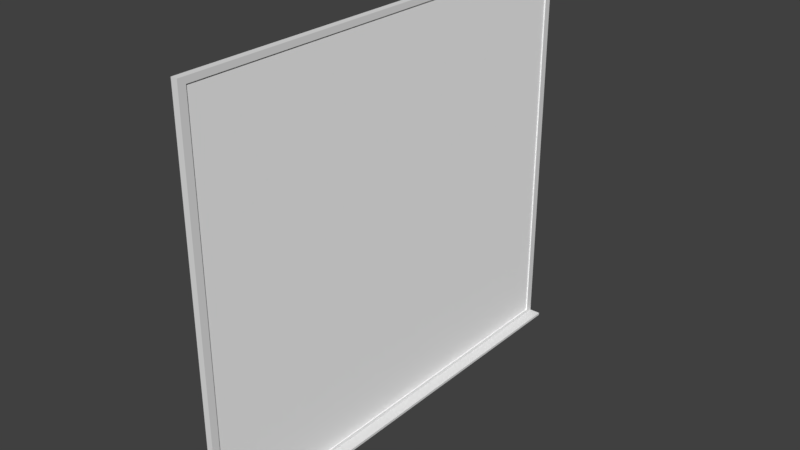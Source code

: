 # Source: office_whiteboard.blend  (saved by Blender 2.79.0; exported with 4.5.12 LTS)
import bpy
from mathutils import Matrix  # noqa: F401  (used for matrix-valued properties, if any)

bpy.ops.wm.read_factory_settings(use_empty=True)
scene = bpy.context.scene
scene.name = 'Scene'

# ---- collections
col_collection_1 = bpy.data.collections.new('Collection 1'); scene.collection.children.link(col_collection_1)

# ---- materials (node trees are filled in below, after node groups)
mat_material = bpy.data.materials.new('Material')
mat_material.alpha_threshold = 0.0
mat_material.use_transparent_shadow = False
mat_material.roughness = 0.5
mat_material.line_color = (0.0, 0.0, 0.0, 1.0)
mat_material_002 = bpy.data.materials.new('Material.002')
mat_material_002.alpha_threshold = 0.0
mat_material_002.use_transparent_shadow = False
mat_material_002.diffuse_color = (0.9502, 0.9502, 0.9502, 1.0)
mat_material_002.roughness = 0.5

# ---- material node trees

# ---- world
world_world = bpy.data.worlds.new('World'); scene.world = world_world
world_world.color = (0.05088, 0.05088, 0.05088)
world_world.use_sun_shadow = False
world_world.sun_shadow_jitter_overblur = 0.0
world_world.cycles.sampling_method = 'MANUAL'

# ---- meshes
me_cube = bpy.data.meshes.new('Cube')
me_cube.from_pydata([(0.6514, -0.968, -0.9707), (0.6514, 0.968, -0.9707), (0.6514, -0.968, 0.9707), (0.6514, 0.968, 0.9707), (1.0, 1.0, -1.0), (1.0, -1.0, -1.0), (-1.0, -1.0, -1.0), (-1.0, 1.0, -1.0), (1.0, 1.0, 1.0), (1.0, -1.0, 1.0), (-1.0, -1.0, 1.0), (-1.0, 1.0, 1.0), (1.0, -0.968, 0.9707), (1.0, -0.968, 0.968), (1.0, -0.968, -0.9707), (1.0, 0.968, -0.9707), (1.0, 0.968, 0.9707), (1.007, 1.0, -1.0), (1.007, 1.0, -0.9876), (1.007, -0.9996, -1.0), (1.007, -0.9996, -0.9876), (4.607, 1.0, -1.0), (4.607, 1.0, -0.9876), (4.607, -0.9996, -1.0), (4.607, -0.9996, -0.9876)], [], [(0, 1, 3, 2), (4, 5, 6, 7), (8, 11, 10, 9), (4, 8, 9, 13, 12, 16, 15), (5, 9, 10, 6), (6, 10, 11, 7), (8, 4, 7, 11), (12, 2, 3, 16), (15, 1, 0, 14), (15, 14, 13, 9, 5, 4), (16, 3, 1, 15), (14, 0, 2, 12, 13), (17, 21, 23, 19), (22, 18, 20, 24), (20, 19, 23, 24), (22, 21, 17, 18), (24, 23, 21, 22)])
me_cube.polygons.foreach_set('material_index', [1, 0, 0, 0, 0, 0, 0, 1, 1, 0, 1, 1, 0, 0, 0, 0, 0])
_uv = me_cube.uv_layers.new(name='UVMap')
_uv.uv.foreach_set('vector', [0.155, 0.1521, 0.1986, 0.1521, 0.1986, 0.1958, 0.155, 0.1958, 0.06465, 0.1161, 0.06465, 0.1612, 0.01962, 0.1612, 0.01962, 0.1161, 0.06465, 0.07108, 0.01962, 0.07108, 0.01962, 0.02605, 0.06465, 0.02605, 0.1641, 0.06228, 0.1417, 0.1069, 0.08849, 0.1069, 0.089, 0.1058, 0.08904, 0.1059, 0.1411, 0.1061, 0.163, 0.0626, 0.06465, 0.1612, 0.06465, 0.2062, 0.01962, 0.2062, 0.01962, 0.1612, 0.003932, 0.9948, 0.003932, 0.2174, 0.9942, 0.2174, 0.9942, 0.9948, 0.06465, 0.07108, 0.06465, 0.1161, 0.01962, 0.1161, 0.01962, 0.07108, 0.08904, 0.1059, 0.09405, 0.1003, 0.1358, 0.09791, 0.1411, 0.1061, 0.09096, 0.02718, 0.09579, 0.03043, 0.07497, 0.06329, 0.0657, 0.06284, 0.09096, 0.02718, 0.0657, 0.06284, 0.089, 0.1058, 0.08849, 0.1069, 0.06474, 0.06285, 0.09082, 0.02605, 0.1411, 0.1061, 0.1358, 0.09791, 0.156, 0.05898, 0.163, 0.0626, 0.0657, 0.06284, 0.07497, 0.06329, 0.09405, 0.1003, 0.08904, 0.1059, 0.089, 0.1058, 0.06474, 0.188, 0.06474, 0.107, 0.1098, 0.107, 0.1098, 0.188, 0.1909, 0.152, 0.1098, 0.152, 0.1098, 0.107, 0.1909, 0.107, 0.06474, 0.1895, 0.06474, 0.1888, 0.1008, 0.1888, 0.1008, 0.1895, 0.1008, 0.1881, 0.1008, 0.1887, 0.06474, 0.1887, 0.06474, 0.1881, 0.06474, 0.19, 0.06474, 0.1895, 0.09161, 0.1895, 0.09161, 0.19])
me_cube.materials.append(mat_material)
me_cube.materials.append(mat_material_002)
me_cube.use_remesh_preserve_volume = False
me_cube.use_remesh_preserve_attributes = False
me_cube.use_mirror_vertex_groups = False
me_cube.update()

# ---- objects
ob_cube = bpy.data.objects.new('Cube', me_cube)

# ---- transforms, parenting, visibility, modifiers, constraints
ob_cube.location = (-0.2601, -2.334, 1.904)
ob_cube.scale = (0.03, 2.19, 1.9)
ob_cube.lock_rotations_4d = False
ob_cube.empty_display_type = 'ARROWS'
ob_cube.lineart.crease_threshold = 0.0
_vg = ob_cube.vertex_groups.new(name='Group')

# ---- collection membership
col_collection_1.objects.link(ob_cube)

# ---- scene / render settings (as saved in the file)
scene.frame_start = 1; scene.frame_end = 250; scene.frame_set(4)
scene.render.engine = 'BLENDER_EEVEE_NEXT'
scene.render.resolution_percentage = 50
scene.render.dither_intensity = 0.0
scene.cycles.use_denoising = False
scene.cycles.samples = 128
scene.cycles.sampling_pattern = 'TABULATED_SOBOL'
scene.cycles.use_adaptive_sampling = False
scene.cycles.use_light_tree = False
scene.cycles.blur_glossy = 0.0
scene.cycles.sample_clamp_indirect = 0.0
scene.view_settings.view_transform = 'Standard'
bpy.context.view_layer.update()

# ---- added for rendering (the .blend has no active camera and no usable light): camera, sun
cam_auto = bpy.data.cameras.new('AutoCamera')
cam_auto.lens = 50.0
cam_auto.sensor_width = 36.0
cam_auto.clip_end = 1000.0
ob_auto_camera = bpy.data.objects.new('AutoCamera', cam_auto)
scene.collection.objects.link(ob_auto_camera)
ob_auto_camera.location = (5.16158, -8.77495, 6.19766)
ob_auto_camera.rotation_euler = (1.09748, -7.21219e-08, 0.694738)
scene.camera = ob_auto_camera
light_auto_sun = bpy.data.lights.new('AutoSun', 'SUN')
light_auto_sun.energy = 3.0
light_auto_sun.angle = 0.0523599
ob_auto_sun = bpy.data.objects.new('AutoSun', light_auto_sun)
scene.collection.objects.link(ob_auto_sun)
ob_auto_sun.rotation_euler = (0.872665, 0.174533, 0.523599)
bpy.context.view_layer.update()
